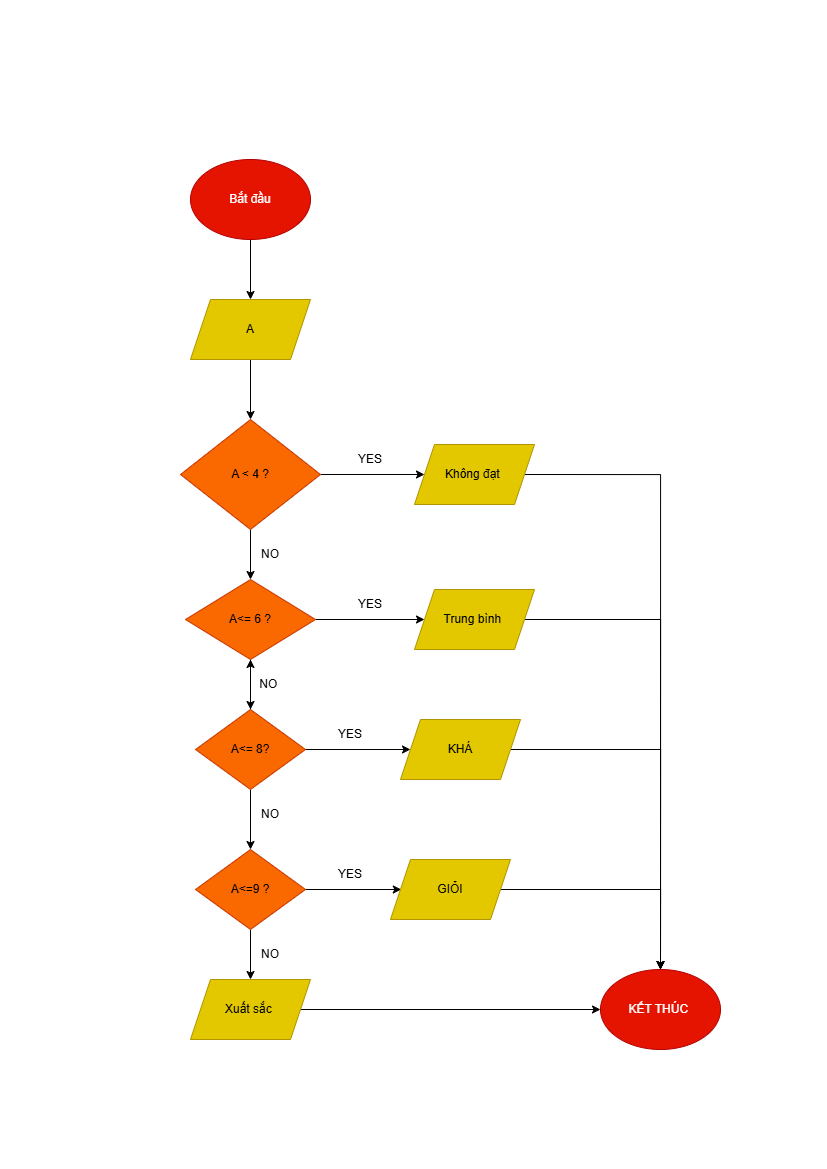

The diagram above was exported from draw.io. Its source (the exported page's mxGraphModel, read from the mxfile embedded in the PNG):
<mxGraphModel dx="1603" dy="1012" grid="1" gridSize="10" guides="1" tooltips="1" connect="1" arrows="1" fold="1" page="1" pageScale="1" pageWidth="827" pageHeight="1169" math="0" shadow="0">
  <root>
    <mxCell id="0" />
    <mxCell id="1" parent="0" />
    <mxCell id="DUS4Rw92OMoe9QkiFuRY-3" style="edgeStyle=orthogonalEdgeStyle;rounded=0;orthogonalLoop=1;jettySize=auto;html=1;exitX=0.5;exitY=1;exitDx=0;exitDy=0;entryX=0.5;entryY=0;entryDx=0;entryDy=0;" edge="1" parent="1" source="DUS4Rw92OMoe9QkiFuRY-1" target="DUS4Rw92OMoe9QkiFuRY-2">
      <mxGeometry relative="1" as="geometry" />
    </mxCell>
    <mxCell id="DUS4Rw92OMoe9QkiFuRY-1" value="Bắt đầu" style="ellipse;whiteSpace=wrap;html=1;fillColor=#e51400;fontColor=#ffffff;strokeColor=#B20000;" vertex="1" parent="1">
      <mxGeometry x="190" y="160" width="120" height="80" as="geometry" />
    </mxCell>
    <mxCell id="DUS4Rw92OMoe9QkiFuRY-5" style="edgeStyle=orthogonalEdgeStyle;rounded=0;orthogonalLoop=1;jettySize=auto;html=1;exitX=0.5;exitY=1;exitDx=0;exitDy=0;entryX=0.5;entryY=0;entryDx=0;entryDy=0;" edge="1" parent="1" source="DUS4Rw92OMoe9QkiFuRY-2" target="DUS4Rw92OMoe9QkiFuRY-4">
      <mxGeometry relative="1" as="geometry" />
    </mxCell>
    <mxCell id="DUS4Rw92OMoe9QkiFuRY-2" value="A" style="shape=parallelogram;perimeter=parallelogramPerimeter;whiteSpace=wrap;html=1;fixedSize=1;fillColor=#e3c800;fontColor=#000000;strokeColor=#B09500;" vertex="1" parent="1">
      <mxGeometry x="190" y="300" width="120" height="60" as="geometry" />
    </mxCell>
    <mxCell id="DUS4Rw92OMoe9QkiFuRY-7" style="edgeStyle=orthogonalEdgeStyle;rounded=0;orthogonalLoop=1;jettySize=auto;html=1;exitX=1;exitY=0.5;exitDx=0;exitDy=0;entryX=0;entryY=0.5;entryDx=0;entryDy=0;" edge="1" parent="1" source="DUS4Rw92OMoe9QkiFuRY-4" target="DUS4Rw92OMoe9QkiFuRY-6">
      <mxGeometry relative="1" as="geometry" />
    </mxCell>
    <mxCell id="DUS4Rw92OMoe9QkiFuRY-9" style="edgeStyle=orthogonalEdgeStyle;rounded=0;orthogonalLoop=1;jettySize=auto;html=1;exitX=0.5;exitY=1;exitDx=0;exitDy=0;" edge="1" parent="1" source="DUS4Rw92OMoe9QkiFuRY-4">
      <mxGeometry relative="1" as="geometry">
        <mxPoint x="250" y="580" as="targetPoint" />
      </mxGeometry>
    </mxCell>
    <mxCell id="DUS4Rw92OMoe9QkiFuRY-4" value="A &amp;lt; 4 ?" style="rhombus;whiteSpace=wrap;html=1;fillColor=#fa6800;fontColor=#000000;strokeColor=#C73500;" vertex="1" parent="1">
      <mxGeometry x="180" y="420" width="140" height="110" as="geometry" />
    </mxCell>
    <mxCell id="DUS4Rw92OMoe9QkiFuRY-39" style="edgeStyle=orthogonalEdgeStyle;rounded=0;orthogonalLoop=1;jettySize=auto;html=1;exitX=1;exitY=0.5;exitDx=0;exitDy=0;" edge="1" parent="1" source="DUS4Rw92OMoe9QkiFuRY-6">
      <mxGeometry relative="1" as="geometry">
        <mxPoint x="660" y="970" as="targetPoint" />
      </mxGeometry>
    </mxCell>
    <mxCell id="DUS4Rw92OMoe9QkiFuRY-6" value="Không đạt&amp;nbsp;" style="shape=parallelogram;perimeter=parallelogramPerimeter;whiteSpace=wrap;html=1;fixedSize=1;fillColor=#e3c800;fontColor=#000000;strokeColor=#B09500;" vertex="1" parent="1">
      <mxGeometry x="414" y="445" width="120" height="60" as="geometry" />
    </mxCell>
    <mxCell id="DUS4Rw92OMoe9QkiFuRY-8" value="YES" style="text;html=1;whiteSpace=wrap;strokeColor=none;fillColor=none;align=center;verticalAlign=middle;rounded=0;" vertex="1" parent="1">
      <mxGeometry x="340" y="445" width="60" height="30" as="geometry" />
    </mxCell>
    <mxCell id="DUS4Rw92OMoe9QkiFuRY-15" style="edgeStyle=orthogonalEdgeStyle;rounded=0;orthogonalLoop=1;jettySize=auto;html=1;exitX=0.5;exitY=1;exitDx=0;exitDy=0;" edge="1" parent="1" source="DUS4Rw92OMoe9QkiFuRY-10">
      <mxGeometry relative="1" as="geometry">
        <mxPoint x="250" y="710" as="targetPoint" />
      </mxGeometry>
    </mxCell>
    <mxCell id="DUS4Rw92OMoe9QkiFuRY-37" style="edgeStyle=orthogonalEdgeStyle;rounded=0;orthogonalLoop=1;jettySize=auto;html=1;exitX=1;exitY=0.5;exitDx=0;exitDy=0;entryX=0;entryY=0.5;entryDx=0;entryDy=0;" edge="1" parent="1" source="DUS4Rw92OMoe9QkiFuRY-10" target="DUS4Rw92OMoe9QkiFuRY-13">
      <mxGeometry relative="1" as="geometry" />
    </mxCell>
    <mxCell id="DUS4Rw92OMoe9QkiFuRY-10" value="A&amp;lt;= 6 ?" style="rhombus;whiteSpace=wrap;html=1;fillColor=#fa6800;fontColor=#000000;strokeColor=#C73500;" vertex="1" parent="1">
      <mxGeometry x="185" y="580" width="130" height="80" as="geometry" />
    </mxCell>
    <mxCell id="DUS4Rw92OMoe9QkiFuRY-11" value="NO" style="text;html=1;whiteSpace=wrap;strokeColor=none;fillColor=none;align=center;verticalAlign=middle;rounded=0;" vertex="1" parent="1">
      <mxGeometry x="240" y="540" width="60" height="30" as="geometry" />
    </mxCell>
    <mxCell id="DUS4Rw92OMoe9QkiFuRY-38" style="edgeStyle=orthogonalEdgeStyle;rounded=0;orthogonalLoop=1;jettySize=auto;html=1;exitX=1;exitY=0.5;exitDx=0;exitDy=0;" edge="1" parent="1" source="DUS4Rw92OMoe9QkiFuRY-13">
      <mxGeometry relative="1" as="geometry">
        <mxPoint x="660" y="970" as="targetPoint" />
      </mxGeometry>
    </mxCell>
    <mxCell id="DUS4Rw92OMoe9QkiFuRY-13" value="Trung bình&amp;nbsp;" style="shape=parallelogram;perimeter=parallelogramPerimeter;whiteSpace=wrap;html=1;fixedSize=1;fillColor=#e3c800;fontColor=#000000;strokeColor=#B09500;" vertex="1" parent="1">
      <mxGeometry x="414" y="590" width="120" height="60" as="geometry" />
    </mxCell>
    <mxCell id="DUS4Rw92OMoe9QkiFuRY-14" value="YES" style="text;html=1;whiteSpace=wrap;strokeColor=none;fillColor=none;align=center;verticalAlign=middle;rounded=0;" vertex="1" parent="1">
      <mxGeometry x="340" y="590" width="60" height="30" as="geometry" />
    </mxCell>
    <mxCell id="DUS4Rw92OMoe9QkiFuRY-17" value="" style="edgeStyle=orthogonalEdgeStyle;rounded=0;orthogonalLoop=1;jettySize=auto;html=1;" edge="1" parent="1" source="DUS4Rw92OMoe9QkiFuRY-16" target="DUS4Rw92OMoe9QkiFuRY-10">
      <mxGeometry relative="1" as="geometry" />
    </mxCell>
    <mxCell id="DUS4Rw92OMoe9QkiFuRY-19" style="edgeStyle=orthogonalEdgeStyle;rounded=0;orthogonalLoop=1;jettySize=auto;html=1;exitX=1;exitY=0.5;exitDx=0;exitDy=0;" edge="1" parent="1" source="DUS4Rw92OMoe9QkiFuRY-16">
      <mxGeometry relative="1" as="geometry">
        <mxPoint x="410" y="750" as="targetPoint" />
      </mxGeometry>
    </mxCell>
    <mxCell id="DUS4Rw92OMoe9QkiFuRY-23" style="edgeStyle=orthogonalEdgeStyle;rounded=0;orthogonalLoop=1;jettySize=auto;html=1;exitX=0.5;exitY=1;exitDx=0;exitDy=0;" edge="1" parent="1" source="DUS4Rw92OMoe9QkiFuRY-16" target="DUS4Rw92OMoe9QkiFuRY-22">
      <mxGeometry relative="1" as="geometry" />
    </mxCell>
    <mxCell id="DUS4Rw92OMoe9QkiFuRY-16" value="A&amp;lt;= 8?" style="rhombus;whiteSpace=wrap;html=1;fillColor=#fa6800;fontColor=#000000;strokeColor=#C73500;" vertex="1" parent="1">
      <mxGeometry x="195" y="710" width="110" height="80" as="geometry" />
    </mxCell>
    <mxCell id="DUS4Rw92OMoe9QkiFuRY-18" value="NO&amp;nbsp;" style="text;html=1;whiteSpace=wrap;strokeColor=none;fillColor=none;align=center;verticalAlign=middle;rounded=0;" vertex="1" parent="1">
      <mxGeometry x="240" y="670" width="60" height="30" as="geometry" />
    </mxCell>
    <mxCell id="DUS4Rw92OMoe9QkiFuRY-35" style="edgeStyle=orthogonalEdgeStyle;rounded=0;orthogonalLoop=1;jettySize=auto;html=1;exitX=1;exitY=0.5;exitDx=0;exitDy=0;" edge="1" parent="1" source="DUS4Rw92OMoe9QkiFuRY-20">
      <mxGeometry relative="1" as="geometry">
        <mxPoint x="660" y="970" as="targetPoint" />
      </mxGeometry>
    </mxCell>
    <mxCell id="DUS4Rw92OMoe9QkiFuRY-20" value="KHÁ" style="shape=parallelogram;perimeter=parallelogramPerimeter;whiteSpace=wrap;html=1;fixedSize=1;fillColor=#e3c800;fontColor=#000000;strokeColor=#B09500;" vertex="1" parent="1">
      <mxGeometry x="400" y="720" width="120" height="60" as="geometry" />
    </mxCell>
    <mxCell id="DUS4Rw92OMoe9QkiFuRY-21" value="YES" style="text;html=1;whiteSpace=wrap;strokeColor=none;fillColor=none;align=center;verticalAlign=middle;rounded=0;" vertex="1" parent="1">
      <mxGeometry x="320" y="720" width="60" height="30" as="geometry" />
    </mxCell>
    <mxCell id="DUS4Rw92OMoe9QkiFuRY-26" style="edgeStyle=orthogonalEdgeStyle;rounded=0;orthogonalLoop=1;jettySize=auto;html=1;exitX=1;exitY=0.5;exitDx=0;exitDy=0;" edge="1" parent="1" source="DUS4Rw92OMoe9QkiFuRY-22">
      <mxGeometry relative="1" as="geometry">
        <mxPoint x="400.8000183105469" y="890" as="targetPoint" />
      </mxGeometry>
    </mxCell>
    <mxCell id="DUS4Rw92OMoe9QkiFuRY-30" style="edgeStyle=orthogonalEdgeStyle;rounded=0;orthogonalLoop=1;jettySize=auto;html=1;exitX=0.5;exitY=1;exitDx=0;exitDy=0;entryX=0.5;entryY=0;entryDx=0;entryDy=0;" edge="1" parent="1" source="DUS4Rw92OMoe9QkiFuRY-22" target="DUS4Rw92OMoe9QkiFuRY-29">
      <mxGeometry relative="1" as="geometry" />
    </mxCell>
    <mxCell id="DUS4Rw92OMoe9QkiFuRY-22" value="A&amp;lt;=9 ?" style="rhombus;whiteSpace=wrap;html=1;fillColor=#fa6800;fontColor=#000000;strokeColor=#C73500;" vertex="1" parent="1">
      <mxGeometry x="195" y="850" width="110" height="80" as="geometry" />
    </mxCell>
    <mxCell id="DUS4Rw92OMoe9QkiFuRY-25" value="NO" style="text;html=1;whiteSpace=wrap;strokeColor=none;fillColor=none;align=center;verticalAlign=middle;rounded=0;" vertex="1" parent="1">
      <mxGeometry x="240" y="800" width="60" height="30" as="geometry" />
    </mxCell>
    <mxCell id="DUS4Rw92OMoe9QkiFuRY-34" style="edgeStyle=orthogonalEdgeStyle;rounded=0;orthogonalLoop=1;jettySize=auto;html=1;exitX=1;exitY=0.5;exitDx=0;exitDy=0;entryX=0.5;entryY=0;entryDx=0;entryDy=0;" edge="1" parent="1" source="DUS4Rw92OMoe9QkiFuRY-27" target="DUS4Rw92OMoe9QkiFuRY-32">
      <mxGeometry relative="1" as="geometry" />
    </mxCell>
    <mxCell id="DUS4Rw92OMoe9QkiFuRY-27" value="GIỎI" style="shape=parallelogram;perimeter=parallelogramPerimeter;whiteSpace=wrap;html=1;fixedSize=1;fillColor=#e3c800;fontColor=#000000;strokeColor=#B09500;" vertex="1" parent="1">
      <mxGeometry x="390" y="860" width="120" height="60" as="geometry" />
    </mxCell>
    <mxCell id="DUS4Rw92OMoe9QkiFuRY-28" value="YES" style="text;html=1;whiteSpace=wrap;strokeColor=none;fillColor=none;align=center;verticalAlign=middle;rounded=0;" vertex="1" parent="1">
      <mxGeometry x="320" y="860" width="60" height="30" as="geometry" />
    </mxCell>
    <mxCell id="DUS4Rw92OMoe9QkiFuRY-33" style="edgeStyle=orthogonalEdgeStyle;rounded=0;orthogonalLoop=1;jettySize=auto;html=1;exitX=1;exitY=0.5;exitDx=0;exitDy=0;" edge="1" parent="1" source="DUS4Rw92OMoe9QkiFuRY-29" target="DUS4Rw92OMoe9QkiFuRY-32">
      <mxGeometry relative="1" as="geometry" />
    </mxCell>
    <mxCell id="DUS4Rw92OMoe9QkiFuRY-29" value="Xuất sắc&amp;nbsp;" style="shape=parallelogram;perimeter=parallelogramPerimeter;whiteSpace=wrap;html=1;fixedSize=1;fillColor=#e3c800;fontColor=#000000;strokeColor=#B09500;" vertex="1" parent="1">
      <mxGeometry x="190" y="980" width="120" height="60" as="geometry" />
    </mxCell>
    <mxCell id="DUS4Rw92OMoe9QkiFuRY-31" value="NO" style="text;html=1;whiteSpace=wrap;strokeColor=none;fillColor=none;align=center;verticalAlign=middle;rounded=0;" vertex="1" parent="1">
      <mxGeometry x="240" y="940" width="60" height="30" as="geometry" />
    </mxCell>
    <mxCell id="DUS4Rw92OMoe9QkiFuRY-32" value="KẾT THÚC&amp;nbsp;" style="ellipse;whiteSpace=wrap;html=1;fillColor=#e51400;fontColor=#ffffff;strokeColor=#B20000;" vertex="1" parent="1">
      <mxGeometry x="600" y="970" width="120" height="80" as="geometry" />
    </mxCell>
  </root>
</mxGraphModel>